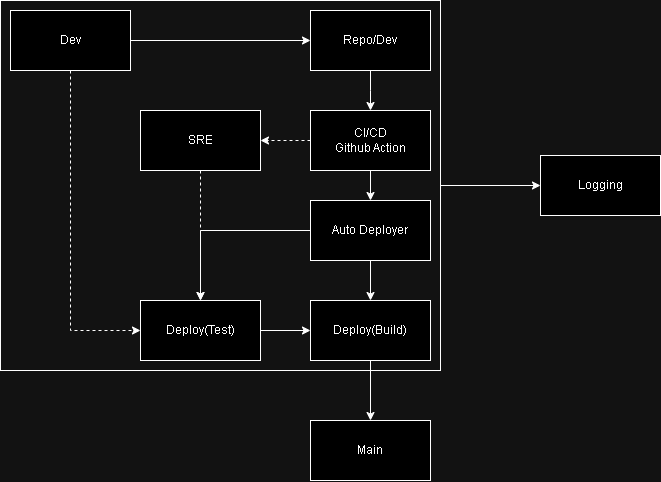

The diagram above was exported from draw.io. Its source (the exported page's mxGraphModel, read from the mxfile embedded in the PNG):
<mxGraphModel dx="1313" dy="663" grid="1" gridSize="10" guides="1" tooltips="1" connect="1" arrows="1" fold="1" page="1" pageScale="1" pageWidth="850" pageHeight="1100" math="0" shadow="0">
  <root>
    <mxCell id="0" />
    <mxCell id="1" parent="0" />
    <mxCell id="-pe7G0BuLPt8q8O9xn91-41" value="" style="rounded=0;whiteSpace=wrap;html=1;fillColor=none;" vertex="1" parent="1">
      <mxGeometry x="30" y="70" width="440" height="370" as="geometry" />
    </mxCell>
    <mxCell id="-pe7G0BuLPt8q8O9xn91-10" style="edgeStyle=orthogonalEdgeStyle;rounded=0;orthogonalLoop=1;jettySize=auto;html=1;" edge="1" parent="1" source="-pe7G0BuLPt8q8O9xn91-1">
      <mxGeometry relative="1" as="geometry">
        <mxPoint x="400" y="180" as="targetPoint" />
      </mxGeometry>
    </mxCell>
    <mxCell id="-pe7G0BuLPt8q8O9xn91-1" value="Repo/Dev" style="rounded=0;whiteSpace=wrap;html=1;" vertex="1" parent="1">
      <mxGeometry x="340" y="80" width="120" height="60" as="geometry" />
    </mxCell>
    <mxCell id="-pe7G0BuLPt8q8O9xn91-12" style="edgeStyle=orthogonalEdgeStyle;rounded=0;orthogonalLoop=1;jettySize=auto;html=1;entryX=0.5;entryY=0;entryDx=0;entryDy=0;" edge="1" parent="1" source="-pe7G0BuLPt8q8O9xn91-11" target="-pe7G0BuLPt8q8O9xn91-13">
      <mxGeometry relative="1" as="geometry">
        <mxPoint x="400" y="270" as="targetPoint" />
      </mxGeometry>
    </mxCell>
    <mxCell id="-pe7G0BuLPt8q8O9xn91-19" style="edgeStyle=orthogonalEdgeStyle;rounded=0;orthogonalLoop=1;jettySize=auto;html=1;entryX=1;entryY=0.5;entryDx=0;entryDy=0;dashed=1;" edge="1" parent="1" source="-pe7G0BuLPt8q8O9xn91-11" target="-pe7G0BuLPt8q8O9xn91-15">
      <mxGeometry relative="1" as="geometry" />
    </mxCell>
    <mxCell id="-pe7G0BuLPt8q8O9xn91-11" value="CI/CD&lt;br&gt;Github Action" style="rounded=0;whiteSpace=wrap;html=1;" vertex="1" parent="1">
      <mxGeometry x="340" y="180" width="120" height="60" as="geometry" />
    </mxCell>
    <mxCell id="-pe7G0BuLPt8q8O9xn91-22" style="edgeStyle=orthogonalEdgeStyle;rounded=0;orthogonalLoop=1;jettySize=auto;html=1;entryX=0.5;entryY=0;entryDx=0;entryDy=0;" edge="1" parent="1" source="-pe7G0BuLPt8q8O9xn91-13" target="-pe7G0BuLPt8q8O9xn91-21">
      <mxGeometry relative="1" as="geometry" />
    </mxCell>
    <mxCell id="-pe7G0BuLPt8q8O9xn91-30" style="edgeStyle=orthogonalEdgeStyle;rounded=0;orthogonalLoop=1;jettySize=auto;html=1;entryX=0.5;entryY=0;entryDx=0;entryDy=0;" edge="1" parent="1" source="-pe7G0BuLPt8q8O9xn91-13" target="-pe7G0BuLPt8q8O9xn91-23">
      <mxGeometry relative="1" as="geometry" />
    </mxCell>
    <mxCell id="-pe7G0BuLPt8q8O9xn91-13" value="Auto Deployer" style="rounded=0;whiteSpace=wrap;html=1;" vertex="1" parent="1">
      <mxGeometry x="340" y="270" width="120" height="60" as="geometry" />
    </mxCell>
    <mxCell id="-pe7G0BuLPt8q8O9xn91-33" style="edgeStyle=orthogonalEdgeStyle;rounded=0;orthogonalLoop=1;jettySize=auto;html=1;dashed=1;" edge="1" parent="1" source="-pe7G0BuLPt8q8O9xn91-15">
      <mxGeometry relative="1" as="geometry">
        <mxPoint x="230" y="370" as="targetPoint" />
      </mxGeometry>
    </mxCell>
    <mxCell id="-pe7G0BuLPt8q8O9xn91-15" value="SRE" style="rounded=0;whiteSpace=wrap;html=1;" vertex="1" parent="1">
      <mxGeometry x="170" y="180" width="120" height="60" as="geometry" />
    </mxCell>
    <mxCell id="-pe7G0BuLPt8q8O9xn91-44" style="edgeStyle=orthogonalEdgeStyle;rounded=0;orthogonalLoop=1;jettySize=auto;html=1;entryX=0.5;entryY=0;entryDx=0;entryDy=0;" edge="1" parent="1" source="-pe7G0BuLPt8q8O9xn91-21" target="-pe7G0BuLPt8q8O9xn91-43">
      <mxGeometry relative="1" as="geometry" />
    </mxCell>
    <mxCell id="-pe7G0BuLPt8q8O9xn91-21" value="Deploy(Build)" style="rounded=0;whiteSpace=wrap;html=1;" vertex="1" parent="1">
      <mxGeometry x="340" y="370" width="120" height="60" as="geometry" />
    </mxCell>
    <mxCell id="-pe7G0BuLPt8q8O9xn91-24" style="edgeStyle=orthogonalEdgeStyle;rounded=0;orthogonalLoop=1;jettySize=auto;html=1;entryX=0;entryY=0.5;entryDx=0;entryDy=0;" edge="1" parent="1" source="-pe7G0BuLPt8q8O9xn91-23" target="-pe7G0BuLPt8q8O9xn91-21">
      <mxGeometry relative="1" as="geometry" />
    </mxCell>
    <mxCell id="-pe7G0BuLPt8q8O9xn91-23" value="Deploy(Test)" style="rounded=0;whiteSpace=wrap;html=1;" vertex="1" parent="1">
      <mxGeometry x="170" y="370" width="120" height="60" as="geometry" />
    </mxCell>
    <mxCell id="-pe7G0BuLPt8q8O9xn91-37" style="edgeStyle=orthogonalEdgeStyle;rounded=0;orthogonalLoop=1;jettySize=auto;html=1;entryX=0;entryY=0.5;entryDx=0;entryDy=0;" edge="1" parent="1" source="-pe7G0BuLPt8q8O9xn91-36" target="-pe7G0BuLPt8q8O9xn91-1">
      <mxGeometry relative="1" as="geometry" />
    </mxCell>
    <mxCell id="-pe7G0BuLPt8q8O9xn91-39" style="edgeStyle=orthogonalEdgeStyle;rounded=0;orthogonalLoop=1;jettySize=auto;html=1;entryX=0;entryY=0.5;entryDx=0;entryDy=0;dashed=1;" edge="1" parent="1" source="-pe7G0BuLPt8q8O9xn91-36" target="-pe7G0BuLPt8q8O9xn91-23">
      <mxGeometry relative="1" as="geometry">
        <mxPoint x="100.00000000000011" y="400.0000000000001" as="targetPoint" />
        <Array as="points">
          <mxPoint x="100" y="400" />
        </Array>
      </mxGeometry>
    </mxCell>
    <mxCell id="-pe7G0BuLPt8q8O9xn91-36" value="Dev" style="rounded=0;whiteSpace=wrap;html=1;" vertex="1" parent="1">
      <mxGeometry x="40" y="80" width="120" height="60" as="geometry" />
    </mxCell>
    <mxCell id="-pe7G0BuLPt8q8O9xn91-40" value="Logging" style="rounded=0;whiteSpace=wrap;html=1;" vertex="1" parent="1">
      <mxGeometry x="570" y="225" width="120" height="60" as="geometry" />
    </mxCell>
    <mxCell id="-pe7G0BuLPt8q8O9xn91-42" style="edgeStyle=orthogonalEdgeStyle;rounded=0;orthogonalLoop=1;jettySize=auto;html=1;entryX=0;entryY=0.5;entryDx=0;entryDy=0;" edge="1" parent="1" source="-pe7G0BuLPt8q8O9xn91-41" target="-pe7G0BuLPt8q8O9xn91-40">
      <mxGeometry relative="1" as="geometry" />
    </mxCell>
    <mxCell id="-pe7G0BuLPt8q8O9xn91-43" value="Main" style="rounded=0;whiteSpace=wrap;html=1;" vertex="1" parent="1">
      <mxGeometry x="340" y="490" width="120" height="60" as="geometry" />
    </mxCell>
  </root>
</mxGraphModel>